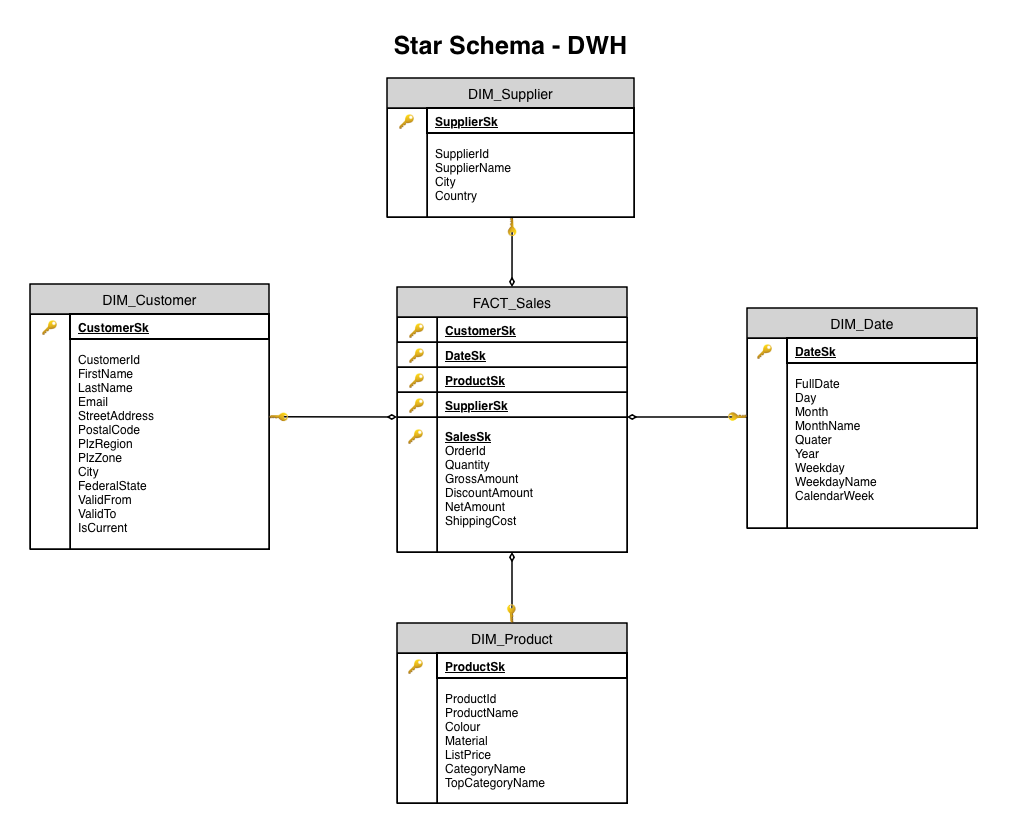

The diagram above was exported from draw.io. Its source (the exported page's mxGraphModel, read from the mxfile embedded in the PNG):
<mxGraphModel dx="929" dy="691" grid="1" gridSize="10" guides="1" tooltips="1" connect="1" arrows="1" fold="1" page="1" pageScale="1" pageWidth="1169" pageHeight="827" math="0" shadow="0">
  <root>
    <mxCell id="0" />
    <mxCell id="1" parent="0" />
    <mxCell id="Ii53rDQVFWp_jjSlZByW-14" edge="1" parent="1" source="fakt" style="edgeStyle=none;rounded=0;orthogonalLoop=1;jettySize=auto;html=1;exitX=0.5;exitY=0;exitDx=0;exitDy=0;endArrow=none;endFill=0;strokeWidth=1.5;entryX=0.411;entryY=1.008;entryDx=0;entryDy=0;entryPerimeter=0;startArrow=diamondThin;startFill=0;" target="Ii53rDQVFWp_jjSlZByW-12">
      <mxGeometry relative="1" as="geometry">
        <mxPoint x="564.01" y="200" as="targetPoint" />
      </mxGeometry>
    </mxCell>
    <mxCell id="fakt" parent="1" style="shape=table;html=1;whiteSpace=wrap;startSize=30;container=1;collapsible=0;childLayout=tableLayout;dropTarget=0;fillColor=#D3D3D3;strokeColor=#000000;strokeWidth=1.5;fontStyle=0;fontSize=14;" value="FACT_Sales" vertex="1">
      <mxGeometry height="265" width="230" x="449" y="272" as="geometry" />
    </mxCell>
    <mxCell id="fakt_r1" parent="fakt" style="shape=tableRow;horizontal=0;startSize=0;swimlaneHead=0;swimlaneBody=0;top=0;left=0;bottom=0;right=0;collapsible=0;dropTarget=0;fillColor=none;points=[];" value="" vertex="1">
      <mxGeometry height="25" width="230" y="30" as="geometry" />
    </mxCell>
    <mxCell id="fakt_r1_pk" parent="fakt_r1" style="shape=tableCell;html=1;whiteSpace=wrap;collapsible=0;dropTarget=0;fillColor=none;strokeColor=inherit;align=center;fontStyle=1;verticalAlign=middle;" value="&lt;span style=&quot;font-weight: 400; white-space: nowrap; background-color: rgb(255, 255, 255);&quot;&gt;&lt;font&gt;🔑&lt;/font&gt;&lt;/span&gt;" vertex="1">
      <mxGeometry height="25" width="40" as="geometry">
        <mxRectangle height="25" width="40" as="alternateBounds" />
      </mxGeometry>
    </mxCell>
    <mxCell id="fakt_r1_txt" parent="fakt_r1" style="shape=tableCell;html=1;whiteSpace=wrap;collapsible=0;dropTarget=0;fillColor=none;strokeColor=#000000;align=left;spacingLeft=6;fontStyle=5;verticalAlign=middle;" value="CustomerSk" vertex="1">
      <mxGeometry height="25" width="190" x="40" as="geometry">
        <mxRectangle height="25" width="190" as="alternateBounds" />
      </mxGeometry>
    </mxCell>
    <mxCell id="fakt_r2" parent="fakt" style="shape=tableRow;horizontal=0;startSize=0;swimlaneHead=0;swimlaneBody=0;top=0;left=0;bottom=0;right=0;collapsible=0;dropTarget=0;fillColor=none;points=[];" value="" vertex="1">
      <mxGeometry height="25" width="230" y="55" as="geometry" />
    </mxCell>
    <mxCell id="fakt_r2_pk" parent="fakt_r2" style="shape=tableCell;html=1;whiteSpace=wrap;collapsible=0;dropTarget=0;fillColor=none;strokeColor=#000000;align=center;fontStyle=1;verticalAlign=middle;strokeWidth=0;" value="&lt;span style=&quot;font-weight: 400; white-space: nowrap; background-color: rgb(255, 255, 255);&quot;&gt;&lt;font&gt;🔑&lt;/font&gt;&lt;/span&gt;" vertex="1">
      <mxGeometry height="25" width="40" as="geometry">
        <mxRectangle height="25" width="40" as="alternateBounds" />
      </mxGeometry>
    </mxCell>
    <mxCell id="fakt_r2_txt" parent="fakt_r2" style="shape=tableCell;html=1;whiteSpace=wrap;collapsible=0;dropTarget=0;fillColor=none;strokeColor=#000000;align=left;spacingLeft=6;fontStyle=5;verticalAlign=middle;" value="DateSk" vertex="1">
      <mxGeometry height="25" width="190" x="40" as="geometry">
        <mxRectangle height="25" width="190" as="alternateBounds" />
      </mxGeometry>
    </mxCell>
    <mxCell id="fakt_r3" parent="fakt" style="shape=tableRow;horizontal=0;startSize=0;swimlaneHead=0;swimlaneBody=0;top=0;left=0;bottom=0;right=0;collapsible=0;dropTarget=0;fillColor=none;points=[];" value="" vertex="1">
      <mxGeometry height="25" width="230" y="80" as="geometry" />
    </mxCell>
    <mxCell id="fakt_r3_pk" parent="fakt_r3" style="shape=tableCell;html=1;whiteSpace=wrap;collapsible=0;dropTarget=0;fillColor=none;strokeColor=#000000;align=center;fontStyle=1;verticalAlign=middle;" value="&lt;span style=&quot;font-weight: 400; white-space: nowrap; background-color: rgb(255, 255, 255);&quot;&gt;&lt;font&gt;🔑&lt;/font&gt;&lt;/span&gt;" vertex="1">
      <mxGeometry height="25" width="40" as="geometry">
        <mxRectangle height="25" width="40" as="alternateBounds" />
      </mxGeometry>
    </mxCell>
    <mxCell id="fakt_r3_txt" parent="fakt_r3" style="shape=tableCell;html=1;whiteSpace=wrap;collapsible=0;dropTarget=0;fillColor=none;strokeColor=#000000;align=left;spacingLeft=6;fontStyle=5;verticalAlign=middle;" value="ProductSk" vertex="1">
      <mxGeometry height="25" width="190" x="40" as="geometry">
        <mxRectangle height="25" width="190" as="alternateBounds" />
      </mxGeometry>
    </mxCell>
    <mxCell id="fakt_r4" parent="fakt" style="shape=tableRow;horizontal=0;startSize=0;swimlaneHead=0;swimlaneBody=0;top=0;left=0;bottom=0;right=0;collapsible=0;dropTarget=0;fillColor=none;points=[];" value="" vertex="1">
      <mxGeometry height="25" width="230" y="105" as="geometry" />
    </mxCell>
    <mxCell id="fakt_r4_pk" parent="fakt_r4" style="shape=tableCell;html=1;whiteSpace=wrap;collapsible=0;dropTarget=0;fillColor=none;strokeColor=#000000;align=center;fontStyle=1;verticalAlign=middle;" value="&lt;span style=&quot;font-weight: 400; white-space: nowrap; background-color: rgb(255, 255, 255);&quot;&gt;&lt;font&gt;🔑&lt;/font&gt;&lt;/span&gt;" vertex="1">
      <mxGeometry height="25" width="40" as="geometry">
        <mxRectangle height="25" width="40" as="alternateBounds" />
      </mxGeometry>
    </mxCell>
    <mxCell id="fakt_r4_txt" parent="fakt_r4" style="shape=tableCell;html=1;whiteSpace=wrap;collapsible=0;dropTarget=0;fillColor=none;strokeColor=#000000;align=left;spacingLeft=6;fontStyle=5;verticalAlign=middle;" value="SupplierSk" vertex="1">
      <mxGeometry height="25" width="190" x="40" as="geometry">
        <mxRectangle height="25" width="190" as="alternateBounds" />
      </mxGeometry>
    </mxCell>
    <mxCell id="fakt_rf" parent="fakt" style="shape=tableRow;horizontal=0;startSize=0;swimlaneHead=0;swimlaneBody=0;top=0;left=0;bottom=0;right=0;collapsible=0;dropTarget=0;fillColor=none;points=[];" value="" vertex="1">
      <mxGeometry height="135" width="230" y="130" as="geometry" />
    </mxCell>
    <mxCell id="fakt_rf_empty" parent="fakt_rf" style="shape=tableCell;html=1;whiteSpace=wrap;collapsible=0;dropTarget=0;fillColor=none;strokeColor=#000000;" value="" vertex="1">
      <mxGeometry height="135" width="40" as="geometry">
        <mxRectangle height="135" width="40" as="alternateBounds" />
      </mxGeometry>
    </mxCell>
    <mxCell id="fakt_rf_txt" parent="fakt_rf" style="shape=tableCell;html=1;whiteSpace=wrap;collapsible=0;dropTarget=0;fillColor=none;strokeColor=#000000;align=left;spacingLeft=6;verticalAlign=top;spacingTop=6;" value="&lt;b&gt;&lt;u&gt;SalesSk&lt;/u&gt;&lt;/b&gt;&lt;div&gt;OrderId&lt;/div&gt;&lt;div&gt;Quantity&lt;br&gt;GrossAmount&lt;/div&gt;&lt;div&gt;DiscountAmount&lt;/div&gt;&lt;div&gt;NetAmount&lt;/div&gt;&lt;div&gt;ShippingCost&lt;/div&gt;" vertex="1">
      <mxGeometry height="135" width="190" x="40" as="geometry">
        <mxRectangle height="135" width="190" as="alternateBounds" />
      </mxGeometry>
    </mxCell>
    <mxCell id="dim_zeit" parent="1" style="shape=table;html=1;whiteSpace=wrap;startSize=30;container=1;collapsible=0;childLayout=tableLayout;dropTarget=0;fillColor=#D3D3D3;strokeColor=#000000;strokeWidth=1.5;fontStyle=0;fontSize=14;" value="DIM_Date" vertex="1">
      <mxGeometry height="220" width="230" x="799" y="293" as="geometry" />
    </mxCell>
    <mxCell id="zeit_r1" parent="dim_zeit" style="shape=tableRow;horizontal=0;startSize=0;swimlaneHead=0;swimlaneBody=0;top=0;left=0;bottom=0;right=0;collapsible=0;dropTarget=0;fillColor=none;points=[];" value="" vertex="1">
      <mxGeometry height="190" width="230" y="30" as="geometry" />
    </mxCell>
    <mxCell id="zeit_pk_cell" parent="zeit_r1" style="shape=tableCell;html=1;whiteSpace=wrap;collapsible=0;dropTarget=0;fillColor=none;strokeColor=#000000;align=center;fontStyle=1;verticalAlign=top;spacingTop=4;" value="" vertex="1">
      <mxGeometry height="190" width="40" as="geometry">
        <mxRectangle height="190" width="40" as="alternateBounds" />
      </mxGeometry>
    </mxCell>
    <mxCell id="zeit_txt_cell" parent="zeit_r1" style="shape=tableCell;html=1;whiteSpace=wrap;collapsible=0;dropTarget=0;fillColor=none;strokeColor=#000000;align=left;spacingLeft=6;verticalAlign=top;spacingTop=4;" value="&lt;br&gt;&lt;br&gt;FullDate&lt;br&gt;Day&lt;br&gt;Month&lt;br&gt;MonthName&lt;br&gt;Quater&lt;div&gt;Year&lt;/div&gt;&lt;div&gt;Weekday&lt;/div&gt;&lt;div&gt;WeekdayName&lt;/div&gt;&lt;div&gt;CalendarWeek&lt;/div&gt;" vertex="1">
      <mxGeometry height="190" width="190" x="40" as="geometry">
        <mxRectangle height="190" width="190" as="alternateBounds" />
      </mxGeometry>
    </mxCell>
    <mxCell id="dim_kunde" parent="1" style="shape=table;html=1;whiteSpace=wrap;startSize=30;container=1;collapsible=0;childLayout=tableLayout;dropTarget=0;fillColor=#D3D3D3;strokeColor=#000000;strokeWidth=1.5;fontStyle=0;fontSize=14;" value="DIM_Product" vertex="1">
      <mxGeometry height="180" width="230" x="449" y="608" as="geometry" />
    </mxCell>
    <mxCell id="kunde_r1" parent="dim_kunde" style="shape=tableRow;horizontal=0;startSize=0;swimlaneHead=0;swimlaneBody=0;top=0;left=0;bottom=0;right=0;collapsible=0;dropTarget=0;fillColor=none;points=[];" value="" vertex="1">
      <mxGeometry height="150" width="230" y="30" as="geometry" />
    </mxCell>
    <mxCell id="kunde_pk_cell" parent="kunde_r1" style="shape=tableCell;html=1;whiteSpace=wrap;collapsible=0;dropTarget=0;fillColor=none;strokeColor=#000000;align=center;fontStyle=1;verticalAlign=top;spacingTop=4;" value="" vertex="1">
      <mxGeometry height="150" width="40" as="geometry">
        <mxRectangle height="150" width="40" as="alternateBounds" />
      </mxGeometry>
    </mxCell>
    <mxCell id="kunde_txt_cell" parent="kunde_r1" style="shape=tableCell;html=1;whiteSpace=wrap;collapsible=0;dropTarget=0;fillColor=none;strokeColor=#000000;align=left;spacingLeft=6;verticalAlign=top;spacingTop=4;" value="&lt;br&gt;&lt;br&gt;ProductId&lt;div&gt;ProductName&lt;br&gt;Colour&lt;br&gt;Material&lt;br&gt;ListPrice&lt;br&gt;CategoryName&lt;div&gt;TopCategoryName&lt;/div&gt;&lt;/div&gt;" vertex="1">
      <mxGeometry height="150" width="190" x="40" as="geometry">
        <mxRectangle height="150" width="190" as="alternateBounds" />
      </mxGeometry>
    </mxCell>
    <mxCell id="dim_kasse" parent="1" style="shape=table;html=1;whiteSpace=wrap;startSize=30;container=1;collapsible=0;childLayout=tableLayout;dropTarget=0;fillColor=#D3D3D3;strokeColor=#000000;strokeWidth=1.5;fontStyle=0;fontSize=14;" value="DIM_Customer" vertex="1">
      <mxGeometry height="265" width="239" x="82" y="269" as="geometry" />
    </mxCell>
    <mxCell id="kasse_r1" parent="dim_kasse" style="shape=tableRow;horizontal=0;startSize=0;swimlaneHead=0;swimlaneBody=0;top=0;left=0;bottom=0;right=0;collapsible=0;dropTarget=0;fillColor=none;points=[];" value="" vertex="1">
      <mxGeometry height="235" width="239" y="30" as="geometry" />
    </mxCell>
    <mxCell id="kasse_pk_cell" parent="kasse_r1" style="shape=tableCell;html=1;whiteSpace=wrap;collapsible=0;dropTarget=0;fillColor=none;strokeColor=#000000;align=center;fontStyle=1;verticalAlign=top;spacingTop=4;" value="" vertex="1">
      <mxGeometry height="235" width="40" as="geometry">
        <mxRectangle height="235" width="40" as="alternateBounds" />
      </mxGeometry>
    </mxCell>
    <mxCell id="kasse_txt_cell" parent="kasse_r1" style="shape=tableCell;html=1;whiteSpace=wrap;collapsible=0;dropTarget=0;fillColor=none;strokeColor=#000000;align=left;spacingLeft=6;verticalAlign=top;spacingTop=4;" value="&lt;br&gt;&lt;br&gt;CustomerId&lt;div&gt;FirstName&lt;br&gt;LastName&lt;br&gt;Email&lt;br&gt;StreetAddress&lt;br&gt;PostalCode&lt;br&gt;PlzRegion&lt;br&gt;PlzZone&lt;br&gt;City&lt;br&gt;FederalState&lt;br&gt;ValidFrom&lt;br&gt;ValidTo&lt;div&gt;IsCurrent&lt;/div&gt;&lt;/div&gt;" vertex="1">
      <mxGeometry height="235" width="199" x="40" as="geometry">
        <mxRectangle height="235" width="199" as="alternateBounds" />
      </mxGeometry>
    </mxCell>
    <mxCell id="e_art" edge="1" parent="1" source="fakt" style="edgeStyle=orthogonalEdgeStyle;rounded=0;orthogonalLoop=1;jettySize=auto;html=1;endArrow=none;strokeColor=#000000;strokeWidth=1.5;endFill=0;" target="dim_art">
      <mxGeometry relative="1" as="geometry" />
    </mxCell>
    <mxCell id="e_zeit" edge="1" parent="1" source="fakt_rf_txt" style="edgeStyle=orthogonalEdgeStyle;rounded=0;orthogonalLoop=1;jettySize=auto;html=1;endArrow=none;strokeColor=#000000;strokeWidth=1.5;endFill=0;exitX=1;exitY=0;exitDx=0;exitDy=0;startArrow=diamondThin;startFill=0;" target="dim_zeit">
      <mxGeometry relative="1" as="geometry">
        <Array as="points">
          <mxPoint x="739" y="402" />
          <mxPoint x="739" y="402" />
        </Array>
        <mxPoint x="679" y="403" as="sourcePoint" />
      </mxGeometry>
    </mxCell>
    <mxCell id="e_kunde" edge="1" parent="1" source="fakt" style="edgeStyle=orthogonalEdgeStyle;rounded=0;orthogonalLoop=1;jettySize=auto;html=1;endArrow=none;strokeColor=#000000;strokeWidth=1.5;endFill=0;entryX=0.5;entryY=0;entryDx=0;entryDy=0;startArrow=diamondThin;startFill=0;" target="dim_kunde">
      <mxGeometry relative="1" as="geometry">
        <mxPoint x="564" y="601" as="targetPoint" />
      </mxGeometry>
    </mxCell>
    <mxCell id="e_kasse" edge="1" parent="1" source="fakt_rf_empty" style="rounded=0;orthogonalLoop=1;jettySize=auto;html=1;endArrow=none;strokeColor=#000000;strokeWidth=1.5;endFill=0;startArrow=diamondThin;startFill=0;exitX=0;exitY=0;exitDx=0;exitDy=0;" target="dim_kasse">
      <mxGeometry relative="1" as="geometry">
        <mxPoint x="428" y="409" as="sourcePoint" />
      </mxGeometry>
    </mxCell>
    <mxCell id="R_bukQdtsxa7QhqkZEVc-1" parent="1" style="shape=tableCell;html=1;whiteSpace=wrap;collapsible=0;dropTarget=0;fillColor=none;strokeColor=#000000;align=left;spacingLeft=6;fontStyle=5;verticalAlign=middle;strokeWidth=2;" value="CustomerSk" vertex="1">
      <mxGeometry height="25" width="199" x="122" y="299" as="geometry" />
    </mxCell>
    <mxCell id="R_bukQdtsxa7QhqkZEVc-3" parent="1" style="shape=tableCell;html=1;whiteSpace=wrap;collapsible=0;dropTarget=0;fillColor=none;strokeColor=#000000;align=left;spacingLeft=6;fontStyle=5;verticalAlign=middle;strokeWidth=2;" value="DateSk" vertex="1">
      <mxGeometry height="25" width="190" x="839" y="323" as="geometry">
        <mxRectangle height="25" width="190" as="alternateBounds" />
      </mxGeometry>
    </mxCell>
    <mxCell id="R_bukQdtsxa7QhqkZEVc-4" parent="1" style="shape=tableCell;html=1;whiteSpace=wrap;collapsible=0;dropTarget=0;fillColor=none;strokeColor=#000000;align=left;spacingLeft=6;fontStyle=5;verticalAlign=middle;strokeWidth=2;" value="ProductSk" vertex="1">
      <mxGeometry height="25" width="190" x="489" y="638" as="geometry">
        <mxRectangle height="25" width="190" as="alternateBounds" />
      </mxGeometry>
    </mxCell>
    <mxCell id="R_bukQdtsxa7QhqkZEVc-9" parent="1" style="text;html=1;whiteSpace=wrap;strokeColor=none;fillColor=none;align=center;verticalAlign=middle;rounded=0;" value="&lt;b&gt;&lt;font style=&quot;font-size: 25px;&quot;&gt;Star Schema - DWH&lt;/font&gt;&lt;/b&gt;" vertex="1">
      <mxGeometry height="30" width="263" x="431" y="15" as="geometry" />
    </mxCell>
    <mxCell id="Ii53rDQVFWp_jjSlZByW-1" parent="1" style="text;whiteSpace=wrap;html=1;rotation=45;" value="🔑" vertex="1">
      <mxGeometry height="40" width="50" x="313" y="397" as="geometry" />
    </mxCell>
    <mxCell id="Ii53rDQVFWp_jjSlZByW-4" parent="1" style="text;whiteSpace=wrap;html=1;rotation=223;" value="🔑" vertex="1">
      <mxGeometry height="40" width="50" x="756.9998051533946" y="365.9998051533946" as="geometry" />
    </mxCell>
    <mxCell id="Ii53rDQVFWp_jjSlZByW-5" parent="1" style="text;whiteSpace=wrap;html=1;rotation=312;" value="🔑" vertex="1">
      <mxGeometry height="40" width="50" x="554.0038097417292" y="570.997033033946" as="geometry" />
    </mxCell>
    <mxCell id="Ii53rDQVFWp_jjSlZByW-6" parent="1" style="text;whiteSpace=wrap;html=1;rotation=132;" value="🔑" vertex="1">
      <mxGeometry height="40" width="50" x="524" y="200" as="geometry" />
    </mxCell>
    <mxCell id="Ii53rDQVFWp_jjSlZByW-7" parent="1" style="text;whiteSpace=wrap;html=1;" value="&lt;span style=&quot;caret-color: rgb(0, 0, 0); color: rgb(0, 0, 0); font-family: Helvetica; font-style: normal; font-variant-caps: normal; font-weight: 400; letter-spacing: normal; orphans: 2; text-align: center; text-indent: 0px; text-transform: none; white-space: nowrap; widows: 2; word-spacing: 0px; -webkit-text-stroke-width: 0px; background-color: rgb(255, 255, 255); text-decoration: none; float: none; display: inline !important;&quot;&gt;&lt;font&gt;🔑&lt;/font&gt;&lt;/span&gt;" vertex="1">
      <mxGeometry height="40" width="50" x="458" y="408" as="geometry" />
    </mxCell>
    <mxCell id="Ii53rDQVFWp_jjSlZByW-9" parent="1" style="shape=table;html=1;whiteSpace=wrap;startSize=30;container=1;collapsible=0;childLayout=tableLayout;dropTarget=0;fillColor=#D3D3D3;strokeColor=#000000;strokeWidth=1.5;fontStyle=0;fontSize=14;" value="DIM_Supplier" vertex="1">
      <mxGeometry height="139" width="247" x="439" y="63" as="geometry" />
    </mxCell>
    <mxCell id="Ii53rDQVFWp_jjSlZByW-10" parent="Ii53rDQVFWp_jjSlZByW-9" style="shape=tableRow;horizontal=0;startSize=0;swimlaneHead=0;swimlaneBody=0;top=0;left=0;bottom=0;right=0;collapsible=0;dropTarget=0;fillColor=none;points=[];" value="" vertex="1">
      <mxGeometry height="109" width="247" y="30" as="geometry" />
    </mxCell>
    <mxCell id="Ii53rDQVFWp_jjSlZByW-11" parent="Ii53rDQVFWp_jjSlZByW-10" style="shape=tableCell;html=1;whiteSpace=wrap;collapsible=0;dropTarget=0;fillColor=none;strokeColor=#000000;align=center;fontStyle=1;verticalAlign=top;spacingTop=4;" value="" vertex="1">
      <mxGeometry height="109" width="40" as="geometry">
        <mxRectangle height="109" width="40" as="alternateBounds" />
      </mxGeometry>
    </mxCell>
    <mxCell id="Ii53rDQVFWp_jjSlZByW-12" parent="Ii53rDQVFWp_jjSlZByW-10" style="shape=tableCell;html=1;whiteSpace=wrap;collapsible=0;dropTarget=0;fillColor=none;strokeColor=#000000;align=left;spacingLeft=6;verticalAlign=top;spacingTop=4;" value="&lt;br&gt;&lt;br&gt;SupplierId&lt;div&gt;SupplierName&lt;br&gt;City&lt;br&gt;Country&lt;br&gt;&lt;br&gt;&lt;div&gt;&lt;br&gt;&lt;/div&gt;&lt;/div&gt;" vertex="1">
      <mxGeometry height="109" width="207" x="40" as="geometry">
        <mxRectangle height="109" width="207" as="alternateBounds" />
      </mxGeometry>
    </mxCell>
    <mxCell id="Ii53rDQVFWp_jjSlZByW-13" parent="1" style="shape=tableCell;html=1;whiteSpace=wrap;collapsible=0;dropTarget=0;fillColor=none;strokeColor=#000000;align=left;spacingLeft=6;fontStyle=5;verticalAlign=middle;strokeWidth=2;" value="SupplierSk" vertex="1">
      <mxGeometry height="25" width="207" x="479" y="93" as="geometry">
        <mxRectangle height="25" width="190" as="alternateBounds" />
      </mxGeometry>
    </mxCell>
    <mxCell id="Ii53rDQVFWp_jjSlZByW-16" parent="1" style="text;whiteSpace=wrap;html=1;" value="&lt;span style=&quot;caret-color: rgb(0, 0, 0); color: rgb(0, 0, 0); font-family: Helvetica; font-style: normal; font-variant-caps: normal; font-weight: 400; letter-spacing: normal; orphans: 2; text-align: center; text-indent: 0px; text-transform: none; white-space: nowrap; widows: 2; word-spacing: 0px; -webkit-text-stroke-width: 0px; background-color: rgb(255, 255, 255); text-decoration: none; float: none; display: inline !important;&quot;&gt;&lt;font&gt;🔑&lt;/font&gt;&lt;/span&gt;" vertex="1">
      <mxGeometry height="40" width="50" x="449" y="93" as="geometry" />
    </mxCell>
    <mxCell id="Ii53rDQVFWp_jjSlZByW-17" parent="1" style="text;whiteSpace=wrap;html=1;" value="&lt;span style=&quot;caret-color: rgb(0, 0, 0); color: rgb(0, 0, 0); font-family: Helvetica; font-style: normal; font-variant-caps: normal; font-weight: 400; letter-spacing: normal; orphans: 2; text-align: center; text-indent: 0px; text-transform: none; white-space: nowrap; widows: 2; word-spacing: 0px; -webkit-text-stroke-width: 0px; background-color: rgb(255, 255, 255); text-decoration: none; float: none; display: inline !important;&quot;&gt;&lt;font&gt;🔑&lt;/font&gt;&lt;/span&gt;" vertex="1">
      <mxGeometry height="40" width="50" x="92" y="299" as="geometry" />
    </mxCell>
    <mxCell id="Ii53rDQVFWp_jjSlZByW-18" parent="1" style="text;whiteSpace=wrap;html=1;" value="&lt;span style=&quot;caret-color: rgb(0, 0, 0); color: rgb(0, 0, 0); font-family: Helvetica; font-style: normal; font-variant-caps: normal; font-weight: 400; letter-spacing: normal; orphans: 2; text-align: center; text-indent: 0px; text-transform: none; white-space: nowrap; widows: 2; word-spacing: 0px; -webkit-text-stroke-width: 0px; background-color: rgb(255, 255, 255); text-decoration: none; float: none; display: inline !important;&quot;&gt;&lt;font&gt;🔑&lt;/font&gt;&lt;/span&gt;" vertex="1">
      <mxGeometry height="40" width="50" x="807" y="323" as="geometry" />
    </mxCell>
    <mxCell id="Ii53rDQVFWp_jjSlZByW-19" parent="1" style="text;whiteSpace=wrap;html=1;" value="&lt;span style=&quot;caret-color: rgb(0, 0, 0); color: rgb(0, 0, 0); font-family: Helvetica; font-style: normal; font-variant-caps: normal; font-weight: 400; letter-spacing: normal; orphans: 2; text-align: center; text-indent: 0px; text-transform: none; white-space: nowrap; widows: 2; word-spacing: 0px; -webkit-text-stroke-width: 0px; background-color: rgb(255, 255, 255); text-decoration: none; float: none; display: inline !important;&quot;&gt;&lt;font&gt;🔑&lt;/font&gt;&lt;/span&gt;" vertex="1">
      <mxGeometry height="40" width="50" x="458" y="638" as="geometry" />
    </mxCell>
  </root>
</mxGraphModel>